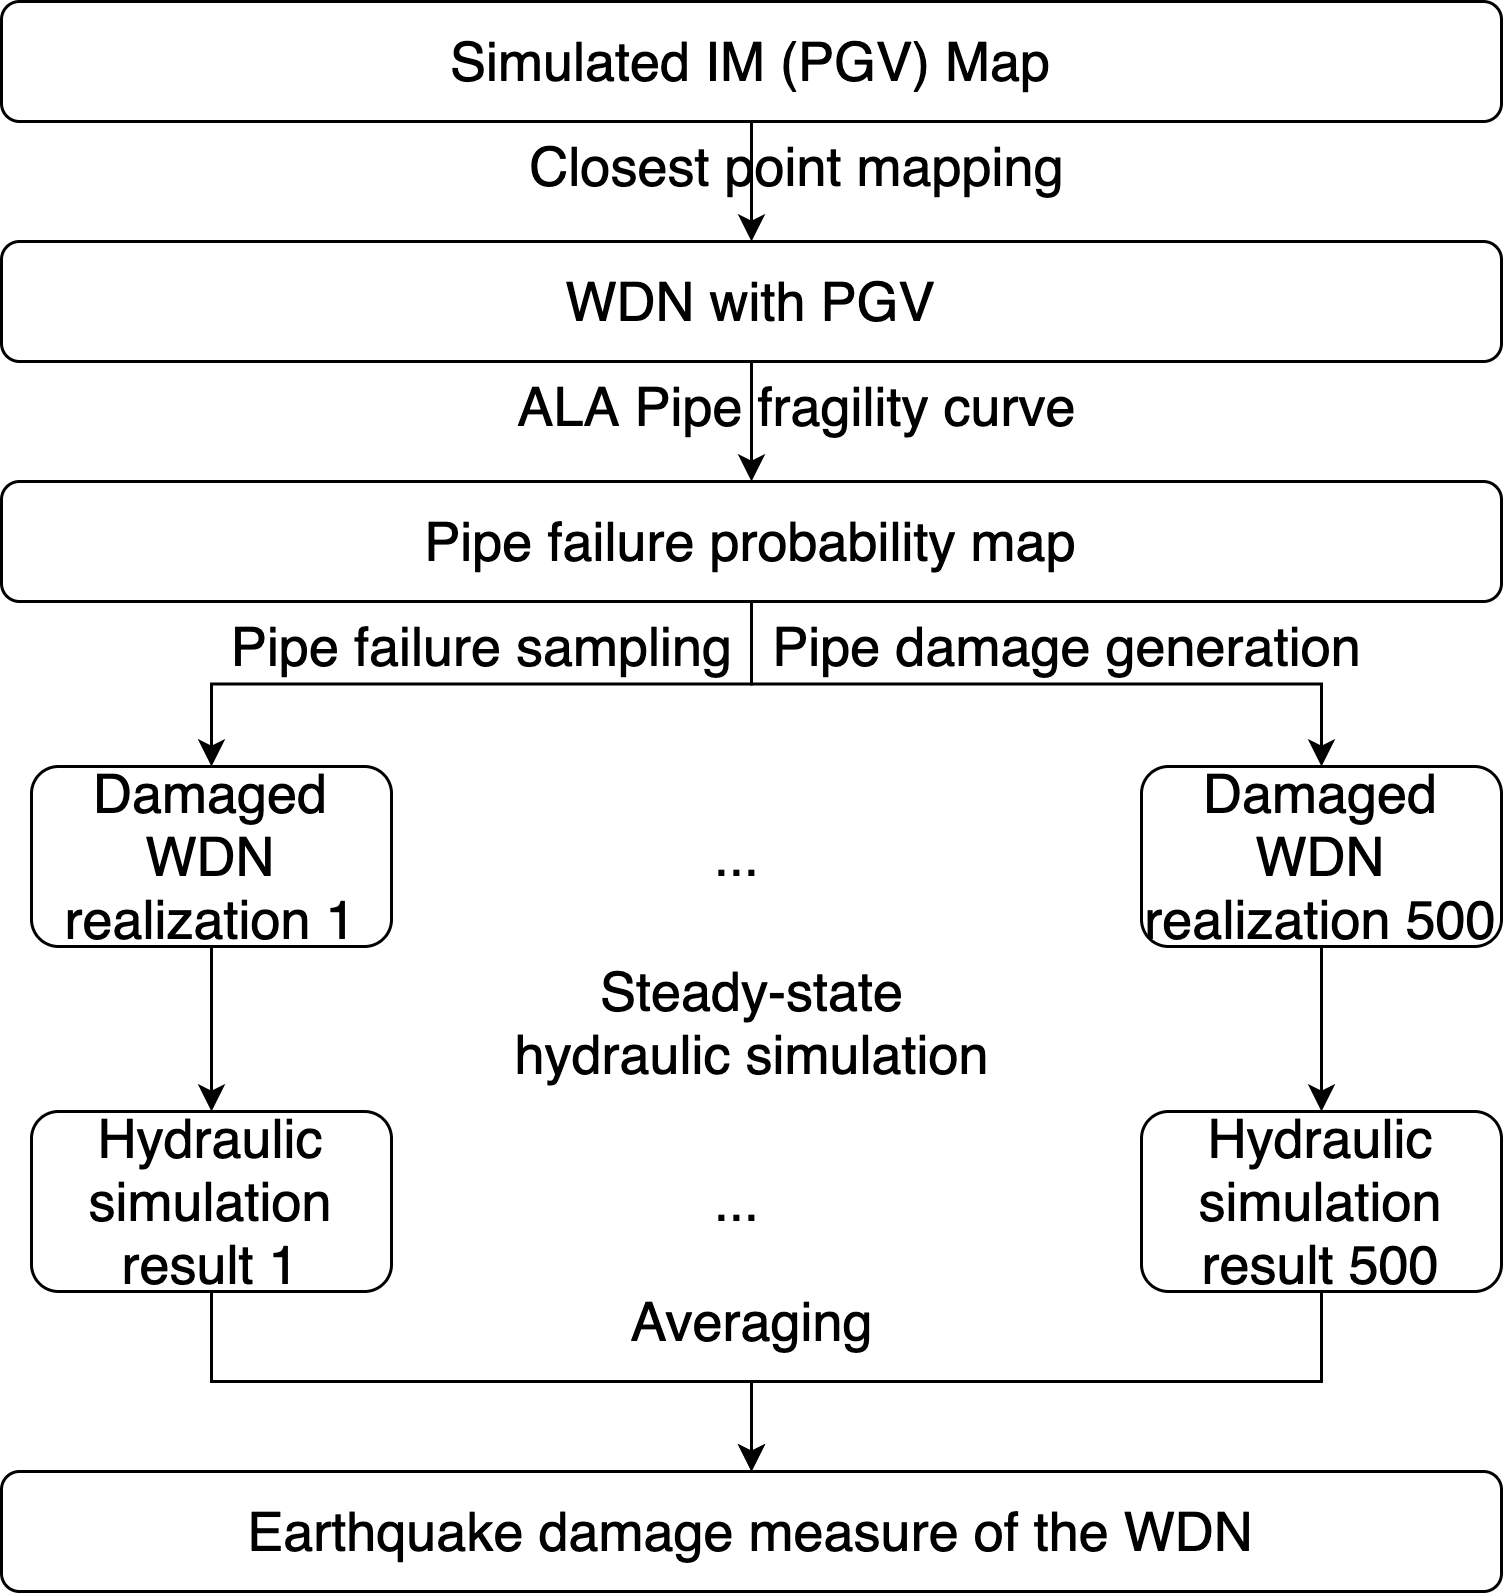

The diagram above was exported from draw.io. Its source (the exported page's mxGraphModel, read from the mxfile embedded in the PNG):
<mxGraphModel dx="1306" dy="812" grid="1" gridSize="10" guides="1" tooltips="1" connect="1" arrows="1" fold="1" page="1" pageScale="1" pageWidth="850" pageHeight="1100" math="0" shadow="0">
  <root>
    <mxCell id="0" />
    <mxCell id="1" parent="0" />
    <mxCell id="sFI2SdlhfMheHGdJl5q--13" style="edgeStyle=orthogonalEdgeStyle;rounded=0;orthogonalLoop=1;jettySize=auto;html=1;exitX=0.5;exitY=1;exitDx=0;exitDy=0;entryX=0.5;entryY=0;entryDx=0;entryDy=0;fontSize=18;" edge="1" parent="1" source="sFI2SdlhfMheHGdJl5q--1" target="sFI2SdlhfMheHGdJl5q--8">
      <mxGeometry relative="1" as="geometry" />
    </mxCell>
    <mxCell id="sFI2SdlhfMheHGdJl5q--1" value="Simulated IM (PGV) Map" style="rounded=1;whiteSpace=wrap;html=1;fontSize=18;" vertex="1" parent="1">
      <mxGeometry x="230" y="90" width="500" height="40" as="geometry" />
    </mxCell>
    <mxCell id="sFI2SdlhfMheHGdJl5q--21" style="edgeStyle=orthogonalEdgeStyle;rounded=0;orthogonalLoop=1;jettySize=auto;html=1;entryX=0.5;entryY=0;entryDx=0;entryDy=0;fontSize=18;" edge="1" parent="1" source="sFI2SdlhfMheHGdJl5q--4" target="sFI2SdlhfMheHGdJl5q--6">
      <mxGeometry relative="1" as="geometry" />
    </mxCell>
    <mxCell id="sFI2SdlhfMheHGdJl5q--4" value="Damaged WDN realization 1" style="rounded=1;whiteSpace=wrap;html=1;fontSize=18;" vertex="1" parent="1">
      <mxGeometry x="240" y="345" width="120" height="60" as="geometry" />
    </mxCell>
    <mxCell id="sFI2SdlhfMheHGdJl5q--22" style="edgeStyle=orthogonalEdgeStyle;rounded=0;orthogonalLoop=1;jettySize=auto;html=1;exitX=0.5;exitY=1;exitDx=0;exitDy=0;entryX=0.5;entryY=0;entryDx=0;entryDy=0;fontSize=18;" edge="1" parent="1" source="sFI2SdlhfMheHGdJl5q--5" target="sFI2SdlhfMheHGdJl5q--7">
      <mxGeometry relative="1" as="geometry" />
    </mxCell>
    <mxCell id="sFI2SdlhfMheHGdJl5q--5" value="Damaged WDN realization 500" style="rounded=1;whiteSpace=wrap;html=1;fontSize=18;" vertex="1" parent="1">
      <mxGeometry x="610" y="345" width="120" height="60" as="geometry" />
    </mxCell>
    <mxCell id="sFI2SdlhfMheHGdJl5q--26" style="edgeStyle=orthogonalEdgeStyle;rounded=0;orthogonalLoop=1;jettySize=auto;html=1;entryX=0.5;entryY=0;entryDx=0;entryDy=0;fontSize=18;" edge="1" parent="1" source="sFI2SdlhfMheHGdJl5q--6" target="sFI2SdlhfMheHGdJl5q--25">
      <mxGeometry relative="1" as="geometry" />
    </mxCell>
    <mxCell id="sFI2SdlhfMheHGdJl5q--6" value="Hydraulic simulation result 1" style="rounded=1;whiteSpace=wrap;html=1;fontSize=18;" vertex="1" parent="1">
      <mxGeometry x="240" y="460" width="120" height="60" as="geometry" />
    </mxCell>
    <mxCell id="sFI2SdlhfMheHGdJl5q--27" style="edgeStyle=orthogonalEdgeStyle;rounded=0;orthogonalLoop=1;jettySize=auto;html=1;exitX=0.5;exitY=1;exitDx=0;exitDy=0;fontSize=18;" edge="1" parent="1" source="sFI2SdlhfMheHGdJl5q--7">
      <mxGeometry relative="1" as="geometry">
        <mxPoint x="480" y="580" as="targetPoint" />
      </mxGeometry>
    </mxCell>
    <mxCell id="sFI2SdlhfMheHGdJl5q--7" value="Hydraulic simulation result 500" style="rounded=1;whiteSpace=wrap;html=1;fontSize=18;" vertex="1" parent="1">
      <mxGeometry x="610" y="460" width="120" height="60" as="geometry" />
    </mxCell>
    <mxCell id="sFI2SdlhfMheHGdJl5q--15" style="edgeStyle=orthogonalEdgeStyle;rounded=0;orthogonalLoop=1;jettySize=auto;html=1;fontSize=18;" edge="1" parent="1" source="sFI2SdlhfMheHGdJl5q--8" target="sFI2SdlhfMheHGdJl5q--9">
      <mxGeometry relative="1" as="geometry" />
    </mxCell>
    <mxCell id="sFI2SdlhfMheHGdJl5q--8" value="WDN with PGV" style="rounded=1;whiteSpace=wrap;html=1;fontSize=18;" vertex="1" parent="1">
      <mxGeometry x="230" y="170" width="500" height="40" as="geometry" />
    </mxCell>
    <mxCell id="sFI2SdlhfMheHGdJl5q--17" style="edgeStyle=orthogonalEdgeStyle;rounded=0;orthogonalLoop=1;jettySize=auto;html=1;exitX=0.5;exitY=1;exitDx=0;exitDy=0;fontSize=18;" edge="1" parent="1" source="sFI2SdlhfMheHGdJl5q--9" target="sFI2SdlhfMheHGdJl5q--4">
      <mxGeometry relative="1" as="geometry" />
    </mxCell>
    <mxCell id="sFI2SdlhfMheHGdJl5q--18" style="edgeStyle=orthogonalEdgeStyle;rounded=0;orthogonalLoop=1;jettySize=auto;html=1;exitX=0.5;exitY=1;exitDx=0;exitDy=0;entryX=0.5;entryY=0;entryDx=0;entryDy=0;fontSize=18;" edge="1" parent="1" source="sFI2SdlhfMheHGdJl5q--9" target="sFI2SdlhfMheHGdJl5q--5">
      <mxGeometry relative="1" as="geometry" />
    </mxCell>
    <mxCell id="sFI2SdlhfMheHGdJl5q--9" value="Pipe failure probability map" style="rounded=1;whiteSpace=wrap;html=1;fontSize=18;" vertex="1" parent="1">
      <mxGeometry x="230" y="250" width="500" height="40" as="geometry" />
    </mxCell>
    <mxCell id="sFI2SdlhfMheHGdJl5q--11" value="..." style="text;html=1;align=center;verticalAlign=middle;resizable=0;points=[];autosize=1;fontSize=18;" vertex="1" parent="1">
      <mxGeometry x="460" y="360" width="30" height="30" as="geometry" />
    </mxCell>
    <mxCell id="sFI2SdlhfMheHGdJl5q--12" value="..." style="text;html=1;align=center;verticalAlign=middle;resizable=0;points=[];autosize=1;fontSize=18;" vertex="1" parent="1">
      <mxGeometry x="460" y="475" width="30" height="30" as="geometry" />
    </mxCell>
    <mxCell id="sFI2SdlhfMheHGdJl5q--14" value="Closest point mapping" style="text;html=1;align=center;verticalAlign=middle;resizable=0;points=[];autosize=1;fontSize=18;" vertex="1" parent="1">
      <mxGeometry x="400" y="130" width="190" height="30" as="geometry" />
    </mxCell>
    <mxCell id="sFI2SdlhfMheHGdJl5q--16" value="ALA Pipe fragility curve" style="text;html=1;align=center;verticalAlign=middle;resizable=0;points=[];autosize=1;fontSize=18;" vertex="1" parent="1">
      <mxGeometry x="395" y="210" width="200" height="30" as="geometry" />
    </mxCell>
    <mxCell id="sFI2SdlhfMheHGdJl5q--19" value="Pipe failure sampling&lt;br&gt;" style="text;html=1;align=center;verticalAlign=middle;resizable=0;points=[];autosize=1;fontSize=18;" vertex="1" parent="1">
      <mxGeometry x="300" y="290" width="180" height="30" as="geometry" />
    </mxCell>
    <mxCell id="sFI2SdlhfMheHGdJl5q--20" value="Pipe damage generation" style="text;html=1;align=center;verticalAlign=middle;resizable=0;points=[];autosize=1;fontSize=18;" vertex="1" parent="1">
      <mxGeometry x="480" y="290" width="210" height="30" as="geometry" />
    </mxCell>
    <mxCell id="sFI2SdlhfMheHGdJl5q--23" value="Steady-state&lt;br&gt;hydraulic simulation" style="text;html=1;align=center;verticalAlign=middle;resizable=0;points=[];autosize=1;fontSize=18;" vertex="1" parent="1">
      <mxGeometry x="395" y="405" width="170" height="50" as="geometry" />
    </mxCell>
    <mxCell id="sFI2SdlhfMheHGdJl5q--25" value="Earthquake damage measure of the WDN" style="rounded=1;whiteSpace=wrap;html=1;fontSize=18;" vertex="1" parent="1">
      <mxGeometry x="230" y="580" width="500" height="40" as="geometry" />
    </mxCell>
    <mxCell id="sFI2SdlhfMheHGdJl5q--28" value="Averaging" style="text;html=1;align=center;verticalAlign=middle;resizable=0;points=[];autosize=1;fontSize=18;" vertex="1" parent="1">
      <mxGeometry x="430" y="515" width="100" height="30" as="geometry" />
    </mxCell>
  </root>
</mxGraphModel>